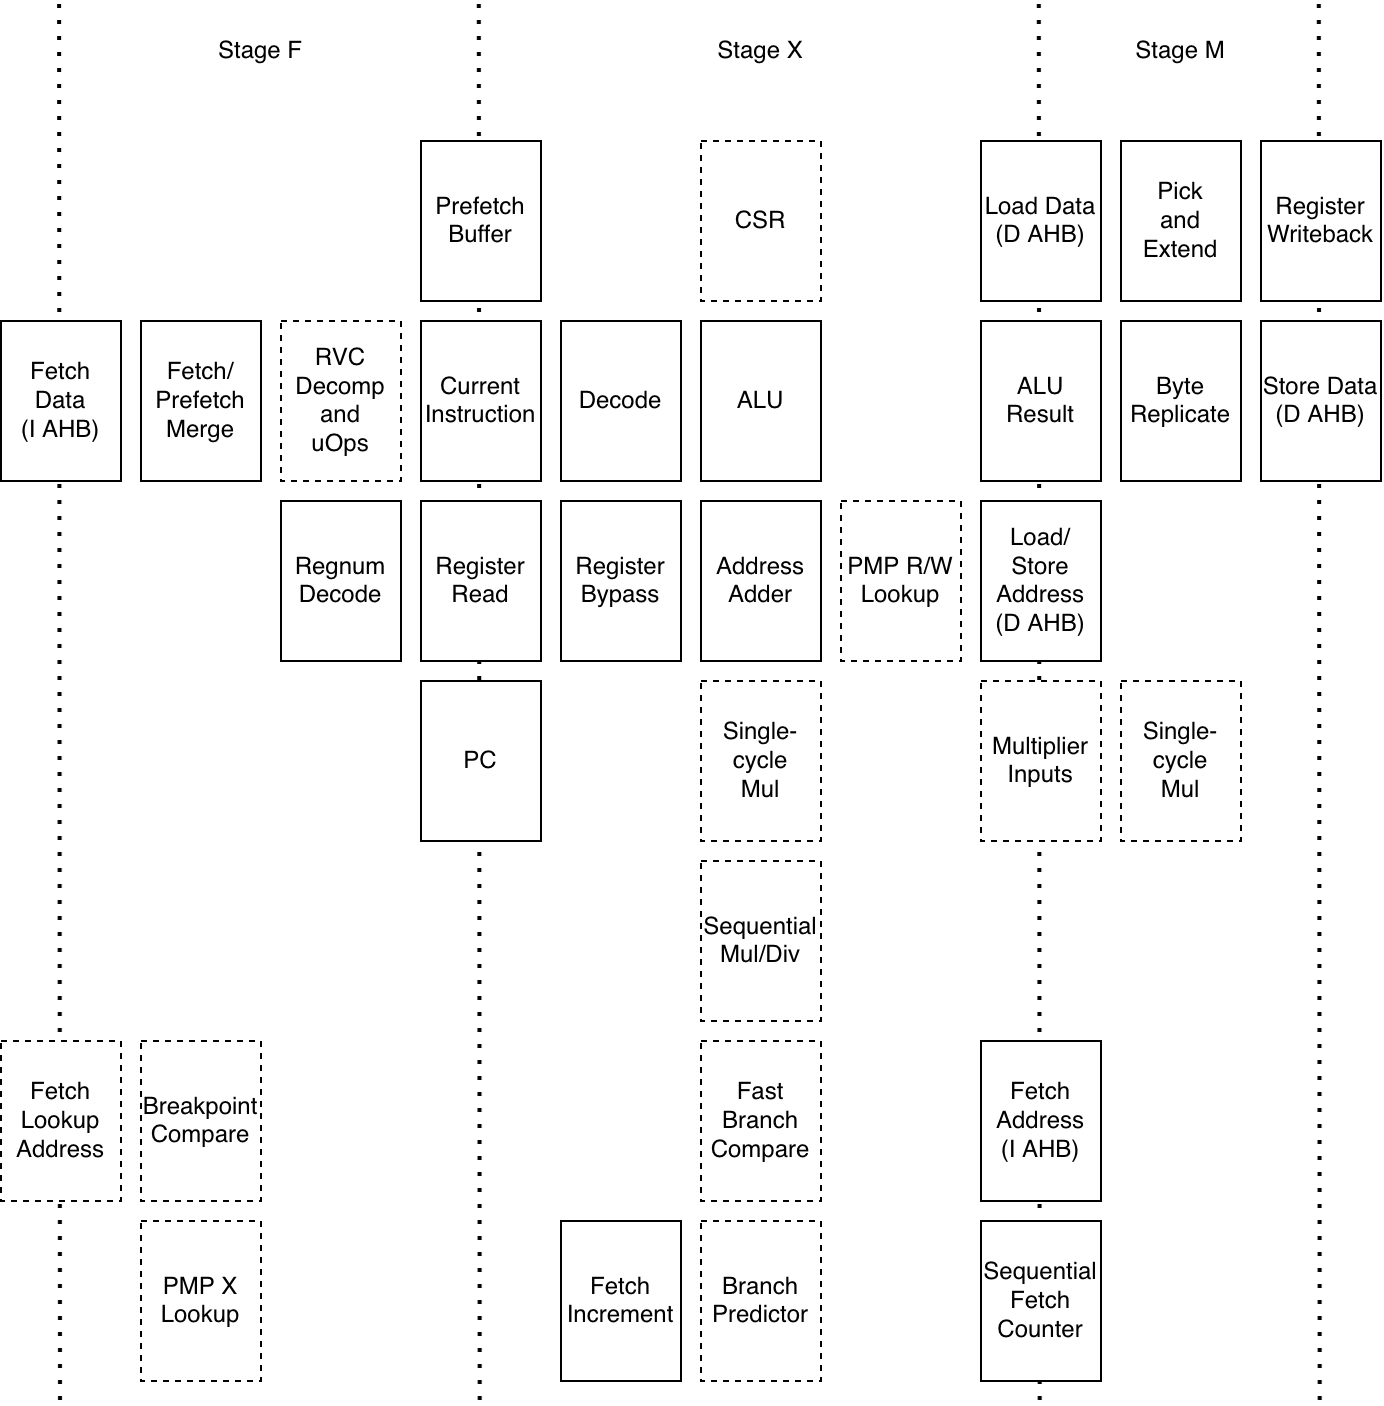

The diagram above was exported from draw.io. Its source (the exported page's mxGraphModel, read from the mxfile embedded in the PNG):
<mxGraphModel dx="1105" dy="819" grid="1" gridSize="10" guides="1" tooltips="1" connect="1" arrows="1" fold="1" page="1" pageScale="1" pageWidth="827" pageHeight="1169" background="none" math="0" shadow="0">
  <root>
    <mxCell id="0" />
    <mxCell id="1" parent="0" />
    <mxCell id="MdX_p_aGn0aCJqrodhw1-60" value="" style="endArrow=none;dashed=1;html=1;dashPattern=1 3;strokeWidth=2;rounded=0;" edge="1" parent="1">
      <mxGeometry width="50" height="50" relative="1" as="geometry">
        <mxPoint x="679.86" y="870" as="sourcePoint" />
        <mxPoint x="679.41" y="170" as="targetPoint" />
      </mxGeometry>
    </mxCell>
    <mxCell id="MdX_p_aGn0aCJqrodhw1-59" value="" style="endArrow=none;dashed=1;html=1;dashPattern=1 3;strokeWidth=2;rounded=0;" edge="1" parent="1">
      <mxGeometry width="50" height="50" relative="1" as="geometry">
        <mxPoint x="539.86" y="870" as="sourcePoint" />
        <mxPoint x="539.41" y="170" as="targetPoint" />
      </mxGeometry>
    </mxCell>
    <mxCell id="MdX_p_aGn0aCJqrodhw1-57" value="" style="endArrow=none;dashed=1;html=1;dashPattern=1 3;strokeWidth=2;rounded=0;" edge="1" parent="1">
      <mxGeometry width="50" height="50" relative="1" as="geometry">
        <mxPoint x="259.86" y="870" as="sourcePoint" />
        <mxPoint x="259.41" y="170" as="targetPoint" />
      </mxGeometry>
    </mxCell>
    <mxCell id="MdX_p_aGn0aCJqrodhw1-47" value="" style="endArrow=none;dashed=1;html=1;dashPattern=1 3;strokeWidth=2;rounded=0;" edge="1" parent="1">
      <mxGeometry width="50" height="50" relative="1" as="geometry">
        <mxPoint x="50" y="870" as="sourcePoint" />
        <mxPoint x="49.55000000000001" y="170" as="targetPoint" />
      </mxGeometry>
    </mxCell>
    <mxCell id="MdX_p_aGn0aCJqrodhw1-1" value="Stage F" style="text;html=1;whiteSpace=wrap;strokeColor=none;fillColor=none;align=center;verticalAlign=middle;rounded=0;" vertex="1" parent="1">
      <mxGeometry x="120" y="180" width="60" height="30" as="geometry" />
    </mxCell>
    <mxCell id="MdX_p_aGn0aCJqrodhw1-2" value="Stage X" style="text;html=1;whiteSpace=wrap;strokeColor=none;fillColor=none;align=center;verticalAlign=middle;rounded=0;" vertex="1" parent="1">
      <mxGeometry x="370" y="180" width="60" height="30" as="geometry" />
    </mxCell>
    <mxCell id="MdX_p_aGn0aCJqrodhw1-3" value="Stage M" style="text;html=1;whiteSpace=wrap;strokeColor=none;fillColor=none;align=center;verticalAlign=middle;rounded=0;" vertex="1" parent="1">
      <mxGeometry x="580" y="180" width="60" height="30" as="geometry" />
    </mxCell>
    <mxCell id="MdX_p_aGn0aCJqrodhw1-4" value="Store Data&lt;br&gt;(D AHB)" style="rounded=0;whiteSpace=wrap;html=1;connectable=0;allowArrows=0;" vertex="1" parent="1">
      <mxGeometry x="650" y="330" width="60" height="80" as="geometry" />
    </mxCell>
    <mxCell id="MdX_p_aGn0aCJqrodhw1-8" value="Byte Replicate" style="rounded=0;whiteSpace=wrap;html=1;connectable=0;allowArrows=0;" vertex="1" parent="1">
      <mxGeometry x="580" y="330" width="60" height="80" as="geometry" />
    </mxCell>
    <mxCell id="MdX_p_aGn0aCJqrodhw1-9" value="ALU" style="rounded=0;whiteSpace=wrap;html=1;connectable=0;allowArrows=0;" vertex="1" parent="1">
      <mxGeometry x="370" y="330" width="60" height="80" as="geometry" />
    </mxCell>
    <mxCell id="MdX_p_aGn0aCJqrodhw1-10" value="&lt;div&gt;Fast&lt;/div&gt;&lt;div&gt;Branch Compare&lt;/div&gt;" style="rounded=0;whiteSpace=wrap;html=1;dashed=1;connectable=0;allowArrows=0;" vertex="1" parent="1">
      <mxGeometry x="370" y="690" width="60" height="80" as="geometry" />
    </mxCell>
    <mxCell id="MdX_p_aGn0aCJqrodhw1-11" value="Address Adder" style="rounded=0;whiteSpace=wrap;html=1;connectable=0;allowArrows=0;" vertex="1" parent="1">
      <mxGeometry x="370" y="420" width="60" height="80" as="geometry" />
    </mxCell>
    <mxCell id="MdX_p_aGn0aCJqrodhw1-12" value="&lt;div&gt;Sequential&lt;/div&gt;&lt;div&gt;Mul/Div&lt;/div&gt;" style="rounded=0;whiteSpace=wrap;html=1;dashed=1;connectable=0;allowArrows=0;" vertex="1" parent="1">
      <mxGeometry x="370" y="600" width="60" height="80" as="geometry" />
    </mxCell>
    <mxCell id="MdX_p_aGn0aCJqrodhw1-13" value="&lt;div&gt;Single-cycle&lt;/div&gt;&lt;div&gt;Mul&lt;/div&gt;" style="rounded=0;whiteSpace=wrap;html=1;dashed=1;connectable=0;allowArrows=0;" vertex="1" parent="1">
      <mxGeometry x="370" y="510" width="60" height="80" as="geometry" />
    </mxCell>
    <mxCell id="MdX_p_aGn0aCJqrodhw1-14" value="Decode" style="rounded=0;whiteSpace=wrap;html=1;connectable=0;allowArrows=0;" vertex="1" parent="1">
      <mxGeometry x="300" y="330" width="60" height="80" as="geometry" />
    </mxCell>
    <mxCell id="MdX_p_aGn0aCJqrodhw1-15" value="Register Bypass" style="rounded=0;whiteSpace=wrap;html=1;" vertex="1" parent="1">
      <mxGeometry x="300" y="420" width="60" height="80" as="geometry" />
    </mxCell>
    <mxCell id="MdX_p_aGn0aCJqrodhw1-19" value="RVC&lt;br&gt;&lt;div&gt;Decomp&lt;/div&gt;&lt;div&gt;and&lt;/div&gt;&lt;div&gt;uOps&lt;/div&gt;" style="rounded=0;whiteSpace=wrap;html=1;connectable=0;allowArrows=0;dashed=1;" vertex="1" parent="1">
      <mxGeometry x="160" y="330" width="60" height="80" as="geometry" />
    </mxCell>
    <mxCell id="MdX_p_aGn0aCJqrodhw1-21" value="Register Read" style="rounded=0;whiteSpace=wrap;html=1;connectable=0;allowArrows=0;" vertex="1" parent="1">
      <mxGeometry x="230" y="420" width="60" height="80" as="geometry" />
    </mxCell>
    <mxCell id="MdX_p_aGn0aCJqrodhw1-22" value="Regnum Decode" style="rounded=0;whiteSpace=wrap;html=1;connectable=0;allowArrows=0;" vertex="1" parent="1">
      <mxGeometry x="160" y="420" width="60" height="80" as="geometry" />
    </mxCell>
    <mxCell id="MdX_p_aGn0aCJqrodhw1-23" value="Fetch/Prefetch&lt;br&gt;Merge" style="rounded=0;whiteSpace=wrap;html=1;connectable=0;allowArrows=0;" vertex="1" parent="1">
      <mxGeometry x="90" y="330" width="60" height="80" as="geometry" />
    </mxCell>
    <mxCell id="MdX_p_aGn0aCJqrodhw1-24" value="Fetch&lt;br&gt;&lt;div&gt;Data&lt;/div&gt;&lt;div&gt;(I AHB)&lt;/div&gt;" style="rounded=0;whiteSpace=wrap;html=1;connectable=0;allowArrows=0;" vertex="1" parent="1">
      <mxGeometry x="20" y="330" width="60" height="80" as="geometry" />
    </mxCell>
    <mxCell id="MdX_p_aGn0aCJqrodhw1-25" value="&lt;div&gt;CSR&lt;/div&gt;" style="rounded=0;whiteSpace=wrap;html=1;dashed=1;connectable=0;allowArrows=0;" vertex="1" parent="1">
      <mxGeometry x="370" y="240" width="60" height="80" as="geometry" />
    </mxCell>
    <mxCell id="MdX_p_aGn0aCJqrodhw1-28" value="ALU Result" style="rounded=0;whiteSpace=wrap;html=1;connectable=0;allowArrows=0;" vertex="1" parent="1">
      <mxGeometry x="510" y="330" width="60" height="80" as="geometry" />
    </mxCell>
    <mxCell id="MdX_p_aGn0aCJqrodhw1-29" value="Load/Store Address (D AHB)" style="rounded=0;whiteSpace=wrap;html=1;connectable=0;allowArrows=0;" vertex="1" parent="1">
      <mxGeometry x="510" y="420" width="60" height="80" as="geometry" />
    </mxCell>
    <mxCell id="MdX_p_aGn0aCJqrodhw1-31" value="Load Data (D AHB)" style="rounded=0;whiteSpace=wrap;html=1;connectable=0;allowArrows=0;" vertex="1" parent="1">
      <mxGeometry x="510" y="240" width="60" height="80" as="geometry" />
    </mxCell>
    <mxCell id="MdX_p_aGn0aCJqrodhw1-33" value="&lt;div&gt;Pick&lt;/div&gt;&lt;div&gt;and Extend&lt;/div&gt;" style="rounded=0;whiteSpace=wrap;html=1;connectable=0;allowArrows=0;" vertex="1" parent="1">
      <mxGeometry x="580" y="240" width="60" height="80" as="geometry" />
    </mxCell>
    <mxCell id="MdX_p_aGn0aCJqrodhw1-35" value="&lt;div&gt;Single-cycle&lt;/div&gt;&lt;div&gt;Mul&lt;/div&gt;" style="rounded=0;whiteSpace=wrap;html=1;dashed=1;connectable=0;allowArrows=0;" vertex="1" parent="1">
      <mxGeometry x="580" y="510" width="60" height="80" as="geometry" />
    </mxCell>
    <mxCell id="MdX_p_aGn0aCJqrodhw1-38" value="Fetch Lookup Address" style="rounded=0;whiteSpace=wrap;html=1;dashed=1;connectable=0;allowArrows=0;" vertex="1" parent="1">
      <mxGeometry x="20" y="690" width="60" height="80" as="geometry" />
    </mxCell>
    <mxCell id="MdX_p_aGn0aCJqrodhw1-37" value="Sequential Fetch Counter" style="rounded=0;whiteSpace=wrap;html=1;connectable=0;allowArrows=0;" vertex="1" parent="1">
      <mxGeometry x="510" y="780" width="60" height="80" as="geometry" />
    </mxCell>
    <mxCell id="MdX_p_aGn0aCJqrodhw1-40" value="&lt;div&gt;Breakpoint&lt;/div&gt;&lt;div&gt;Compare&lt;/div&gt;" style="rounded=0;whiteSpace=wrap;html=1;dashed=1;connectable=0;allowArrows=0;" vertex="1" parent="1">
      <mxGeometry x="90" y="690" width="60" height="80" as="geometry" />
    </mxCell>
    <mxCell id="MdX_p_aGn0aCJqrodhw1-41" value="PMP X Lookup" style="rounded=0;whiteSpace=wrap;html=1;dashed=1;connectable=0;allowArrows=0;" vertex="1" parent="1">
      <mxGeometry x="90" y="780" width="60" height="80" as="geometry" />
    </mxCell>
    <mxCell id="MdX_p_aGn0aCJqrodhw1-42" value="Fetch Increment" style="rounded=0;whiteSpace=wrap;html=1;connectable=0;allowArrows=0;" vertex="1" parent="1">
      <mxGeometry x="300" y="780" width="60" height="80" as="geometry" />
    </mxCell>
    <mxCell id="MdX_p_aGn0aCJqrodhw1-44" value="PC" style="rounded=0;whiteSpace=wrap;html=1;connectable=0;allowArrows=0;" vertex="1" parent="1">
      <mxGeometry x="230" y="510" width="60" height="80" as="geometry" />
    </mxCell>
    <mxCell id="MdX_p_aGn0aCJqrodhw1-45" value="PMP R/W Lookup" style="rounded=0;whiteSpace=wrap;html=1;dashed=1;connectable=0;allowArrows=0;" vertex="1" parent="1">
      <mxGeometry x="440" y="420" width="60" height="80" as="geometry" />
    </mxCell>
    <mxCell id="MdX_p_aGn0aCJqrodhw1-48" value="Branch Predictor" style="rounded=0;whiteSpace=wrap;html=1;dashed=1;connectable=0;allowArrows=0;" vertex="1" parent="1">
      <mxGeometry x="370" y="780" width="60" height="80" as="geometry" />
    </mxCell>
    <mxCell id="MdX_p_aGn0aCJqrodhw1-5" value="Register Writeback" style="rounded=0;whiteSpace=wrap;html=1;connectable=0;allowArrows=0;" vertex="1" parent="1">
      <mxGeometry x="650" y="240" width="60" height="80" as="geometry" />
    </mxCell>
    <mxCell id="MdX_p_aGn0aCJqrodhw1-53" value="&lt;div&gt;Prefetch&lt;/div&gt;&lt;div&gt;Buffer&lt;/div&gt;" style="rounded=0;whiteSpace=wrap;html=1;connectable=0;allowArrows=0;" vertex="1" parent="1">
      <mxGeometry x="230" y="240" width="60" height="80" as="geometry" />
    </mxCell>
    <mxCell id="MdX_p_aGn0aCJqrodhw1-43" value="Fetch Address&lt;br&gt;(I AHB)" style="rounded=0;whiteSpace=wrap;html=1;connectable=0;allowArrows=0;" vertex="1" parent="1">
      <mxGeometry x="510" y="690" width="60" height="80" as="geometry" />
    </mxCell>
    <mxCell id="MdX_p_aGn0aCJqrodhw1-16" value="Current Instruction" style="rounded=0;whiteSpace=wrap;html=1;connectable=0;allowArrows=0;" vertex="1" parent="1">
      <mxGeometry x="230" y="330" width="60" height="80" as="geometry" />
    </mxCell>
    <mxCell id="MdX_p_aGn0aCJqrodhw1-56" value="&lt;div&gt;Multiplier&lt;/div&gt;&lt;div&gt;Inputs&lt;/div&gt;" style="rounded=0;whiteSpace=wrap;html=1;dashed=1;connectable=0;allowArrows=0;" vertex="1" parent="1">
      <mxGeometry x="510" y="510" width="60" height="80" as="geometry" />
    </mxCell>
  </root>
</mxGraphModel>